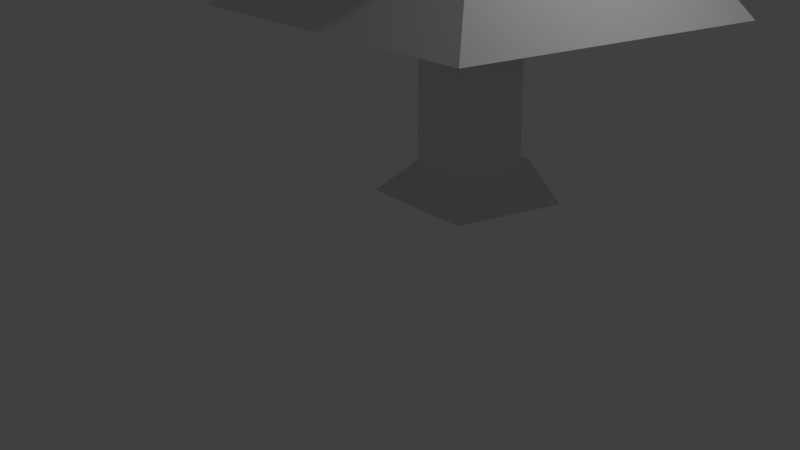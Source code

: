 # Source: tree.blend  (saved by Blender 2.78.0; exported with 4.5.12 LTS)
import bpy
from mathutils import Matrix  # noqa: F401  (used for matrix-valued properties, if any)

bpy.ops.wm.read_factory_settings(use_empty=True)
scene = bpy.context.scene
scene.name = 'Scene'

# ---- collections
col_collection_1 = bpy.data.collections.new('Collection 1'); scene.collection.children.link(col_collection_1)

# ---- world
world_world = bpy.data.worlds.new('World'); scene.world = world_world
world_world.color = (0.05088, 0.05088, 0.05088)
world_world.use_sun_shadow = False
world_world.sun_shadow_jitter_overblur = 0.0
world_world.cycles.sampling_method = 'MANUAL'

# ---- cameras
cam_camera = bpy.data.cameras.new('Camera')
cam_camera.clip_end = 100.0
cam_camera.lens = 35.0
cam_camera.sensor_width = 32.0
cam_camera.sensor_height = 18.0
cam_camera.ortho_scale = 7.314
cam_camera.dof.focus_distance = 0.0
cam_camera.dof.aperture_fstop = 128.0

# ---- lights
light_lamp = bpy.data.lights.new('Lamp', 'POINT')
light_lamp.transmission_factor = 0.0
light_lamp.cutoff_distance = 30.0
light_lamp.energy = 100.0
light_lamp.shadow_buffer_clip_start = 1.001
light_lamp.shadow_soft_size = 0.1
light_lamp.shadow_maximum_resolution = 0.006
light_lamp.use_absolute_resolution = True

# ---- meshes
me_cylinder = bpy.data.meshes.new('Cylinder')
me_cylinder.from_pydata([(-0.004745, 1.319, 1.348), (-0.004745, 0.735, 1.922), (1.249, 0.4075, 1.348), (0.6943, 0.2271, 1.922), (0.7704, -1.067, 1.348), (0.4273, -0.5946, 1.922), (-0.7799, -1.067, 1.348), (-0.4368, -0.5946, 1.922), (-1.259, 0.4075, 1.348), (-0.7038, 0.2271, 1.922), (0.1073, 0.7264, 4.317), (0.7207, 0.1179, 4.317), (0.3316, -0.6535, 4.317), (-0.5223, -0.5218, 4.317), (-0.661, 0.331, 4.317), (0.056, 0.7264, 7.059), (0.6694, 0.1179, 7.059), (0.2803, -0.6535, 7.059), (-0.5736, -0.5218, 7.059), (-0.7122, 0.331, 7.059), (-0.0645, 0.7336, 6.589), (0.6644, 0.2697, 6.589), (0.4485, -0.5669, 6.589), (-0.4138, -0.6201, 6.589), (-0.7309, 0.1837, 6.589), (-0.2253, 3.333, 5.875), (3.087, 1.226, 5.875), (2.106, -2.576, 5.875), (-1.813, -2.818, 5.875), (-3.254, 0.8346, 5.875), (-0.1354, 1.876, 8.263), (1.739, 0.6938, 8.263), (1.184, -1.458, 8.263), (-1.035, -1.595, 8.263), (-1.85, 0.4725, 8.263), (-0.2068, 3.034, 8.266), (2.805, 1.117, 8.266), (1.913, -2.34, 8.266), (-1.65, -2.56, 8.266), (-2.961, 0.7612, 8.266), (-0.1178, 1.591, 10.34), (1.463, 0.5848, 10.34), (0.9946, -1.229, 10.34), (-0.8754, -1.345, 10.34), (-1.563, 0.3983, 10.34), (-0.1714, 2.46, 10.31), (2.273, 0.9043, 10.31), (1.549, -1.901, 10.31), (-1.343, -2.079, 10.31), (-2.406, 0.6158, 10.31), (-0.07932, 0.9661, 12.12), (0.8806, 0.3552, 12.12), (0.5963, -0.7465, 12.12), (-0.5394, -0.8166, 12.12), (-0.9569, 0.2419, 12.12), (-0.1329, 1.835, 12.12), (1.691, 0.6748, 12.12), (1.151, -1.418, 12.12), (-1.007, -1.551, 12.12), (-1.8, 0.4595, 12.12), (-0.1144, 0.1219, 15.46)], [], [(0, 1, 3, 2), (2, 3, 5, 4), (4, 5, 7, 6), (7, 5, 12, 13), (6, 7, 9, 8), (8, 9, 1, 0), (0, 2, 4, 6, 8), (10, 14, 19, 15), (9, 7, 13, 14), (5, 3, 11, 12), (1, 9, 14, 10), (3, 1, 10, 11), (19, 18, 23, 24), (13, 12, 17, 18), (11, 10, 15, 16), (14, 13, 18, 19), (12, 11, 16, 17), (21, 20, 25, 26), (17, 16, 21, 22), (15, 19, 24, 20), (18, 17, 22, 23), (16, 15, 20, 21), (26, 25, 30, 31), (24, 23, 28, 29), (22, 21, 26, 27), (20, 24, 29, 25), (23, 22, 27, 28), (32, 31, 36, 37), (29, 28, 33, 34), (27, 26, 31, 32), (25, 29, 34, 30), (28, 27, 32, 33), (38, 37, 42, 43), (30, 34, 39, 35), (33, 32, 37, 38), (31, 30, 35, 36), (34, 33, 38, 39), (36, 35, 40, 41), (39, 38, 43, 44), (37, 36, 41, 42), (35, 39, 44, 40), (44, 43, 48, 49), (42, 41, 46, 47), (40, 44, 49, 45), (43, 42, 47, 48), (41, 40, 45, 46), (47, 46, 51, 52), (45, 49, 54, 50), (48, 47, 52, 53), (46, 45, 50, 51), (49, 48, 53, 54), (53, 52, 57, 58), (51, 50, 55, 56), (54, 53, 58, 59), (52, 51, 56, 57), (50, 54, 59, 55), (56, 55, 60), (59, 58, 60), (57, 56, 60), (55, 59, 60), (58, 57, 60)])
me_cylinder.use_remesh_preserve_volume = False
me_cylinder.use_remesh_preserve_attributes = False
me_cylinder.use_mirror_vertex_groups = False
me_cylinder.update()

# ---- objects
ob_cylinder = bpy.data.objects.new('Cylinder', me_cylinder)
ob_lamp = bpy.data.objects.new('Lamp', light_lamp)
ob_camera = bpy.data.objects.new('Camera', cam_camera)

# ---- transforms, parenting, visibility, modifiers, constraints
ob_cylinder.location = (-0.009627, 1.896, -0.3979)
ob_cylinder.scale = (1.0, 1.0, 0.5826)
ob_cylinder.lineart.crease_threshold = 0.0
ob_lamp.location = (4.076, 1.005, 5.904)
ob_lamp.rotation_euler = (0.6503, 0.05522, 1.866)
ob_lamp.lock_rotations_4d = False
ob_lamp.empty_display_type = 'ARROWS'
ob_lamp.color = (0.0, 0.0, 0.0, 0.0)
ob_lamp.lineart.crease_threshold = 0.0
ob_camera.location = (7.481, -6.508, 5.344)
ob_camera.rotation_euler = (1.109, 0.0, 0.8149)
ob_camera.lock_rotations_4d = False
ob_camera.empty_display_type = 'ARROWS'
ob_camera.color = (0.0, 0.0, 0.0, 0.0)
ob_camera.display_type = 'WIRE'
ob_camera.lineart.crease_threshold = 0.0

# ---- collection membership
col_collection_1.objects.link(ob_cylinder)
col_collection_1.objects.link(ob_lamp)
col_collection_1.objects.link(ob_camera)

# ---- scene / render settings (as saved in the file)
scene.camera = ob_camera
scene.frame_start = 1; scene.frame_end = 250; scene.frame_set(1)
scene.render.engine = 'BLENDER_EEVEE_NEXT'
scene.render.resolution_percentage = 50
scene.render.dither_intensity = 0.0
scene.cycles.use_denoising = False
scene.cycles.samples = 128
scene.cycles.sampling_pattern = 'TABULATED_SOBOL'
scene.cycles.light_sampling_threshold = 0.0
scene.cycles.use_adaptive_sampling = False
scene.cycles.use_light_tree = False
scene.cycles.blur_glossy = 0.0
scene.cycles.sample_clamp_indirect = 0.0
scene.view_settings.view_transform = 'Standard'
bpy.context.view_layer.update()
